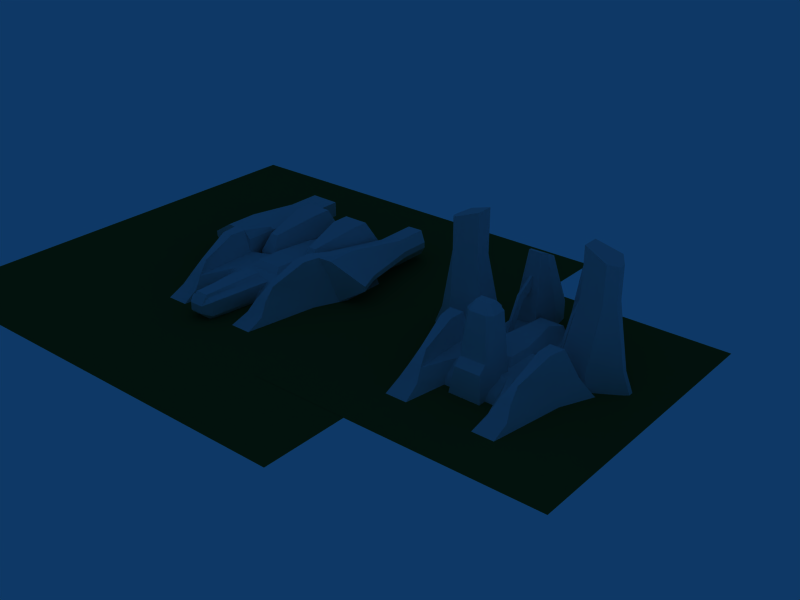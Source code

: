 # Source: towership.blend  (saved by Blender 2.49.2; exported with 4.5.12 LTS)
import bpy
from mathutils import Matrix  # noqa: F401  (used for matrix-valued properties, if any)

bpy.ops.wm.read_factory_settings(use_empty=True)
scene = bpy.context.scene
scene.name = 'Scene'

# ---- collections
col_collection_1 = bpy.data.collections.new('Collection 1'); scene.collection.children.link(col_collection_1)

# ---- materials (node trees are filled in below, after node groups)
mat_ground = bpy.data.materials.new('Ground')
mat_ground.alpha_threshold = 0.0
mat_ground.diffuse_color = (0.1915, 0.3061, 0.1265, 1.0)
mat_ground.roughness = 0.5
mat_ground.line_color = (0.0, 0.0, 0.0, 0.7302)
mat_metal = bpy.data.materials.new('Metal')
mat_metal.alpha_threshold = 0.0
mat_metal.roughness = 0.5
mat_metal.line_color = (0.0, 0.0, 0.0, 1.0)

# ---- material node trees

# ---- world
world_world = bpy.data.worlds.new('World'); scene.world = world_world
world_world.color = (0.05656, 0.2208, 0.4)
world_world.use_sun_shadow = False
world_world.sun_shadow_jitter_overblur = 0.0
world_world.cycles.sampling_method = 'MANUAL'
world_world.cycles.sample_map_resolution = 256

# ---- lights
light_lamp_002 = bpy.data.lights.new('Lamp.002', 'POINT')
light_lamp_002.transmission_factor = 0.0
light_lamp_002.energy = 100.0
light_lamp_002.shadow_buffer_clip_start = 0.5
light_lamp_002.shadow_soft_size = 1.0
light_lamp_002.shadow_maximum_resolution = 0.006
light_lamp_002.use_absolute_resolution = True
light_lamp_002.cycles.use_multiple_importance_sampling = False
light_lamp_001 = bpy.data.lights.new('Lamp.001', 'POINT')
light_lamp_001.transmission_factor = 0.0
light_lamp_001.energy = 100.0
light_lamp_001.shadow_buffer_clip_start = 0.5
light_lamp_001.shadow_soft_size = 1.0
light_lamp_001.shadow_maximum_resolution = 0.006
light_lamp_001.use_absolute_resolution = True
light_lamp_001.cycles.use_multiple_importance_sampling = False
light_lamp = bpy.data.lights.new('Lamp', 'POINT')
light_lamp.transmission_factor = 0.0
light_lamp.energy = 100.0
light_lamp.shadow_buffer_clip_start = 0.5
light_lamp.shadow_soft_size = 1.0
light_lamp.shadow_maximum_resolution = 0.006
light_lamp.use_absolute_resolution = True
light_lamp.cycles.use_multiple_importance_sampling = False

# ---- meshes
me_plane_001 = bpy.data.meshes.new('Plane.001')
me_plane_001.from_pydata([(1.0, 1.0, 0.0), (1.0, -1.0, 0.0), (-1.0, -1.0, 0.0), (-1.0, 1.0, 0.0)], [], [(0, 3, 2, 1)])
me_plane_001.materials.append(mat_ground)
me_plane_001.use_remesh_preserve_volume = False
me_plane_001.use_remesh_preserve_attributes = False
me_plane_001.use_mirror_vertex_groups = False
me_plane_001.update()
me_cube = bpy.data.meshes.new('Cube')
me_cube.from_pydata([(4.265, 1.026, -1.628), (3.488, -3.65, -1.628), (2.098, -3.65, -1.628), (1.651, -0.974, -1.628), (5.186, 3.082, -1.628), (5.186, 5.971, -1.628), (3.196, 7.637, -1.628), (0.0, 7.637, -1.628), (0.0, 6.82, -0.4516), (3.251, -1.98, -0.4516), (1.651, 0.09094, -0.4516), (2.48, -1.98, -0.4516), (2.593, 2.488, -0.4516), (4.883, 2.799, -1.128), (3.481, -2.551, -1.128), (4.029, 1.026, -1.128), (1.651, -0.7579, -1.128), (2.273, -2.551, -1.128), (1.115, -0.974, -1.628), (0.7676, 5.727, -0.4516), (1.128, 1.026, -0.4516), (1.115, 0.09094, -0.4516), (1.194, 3.103, -0.4666), (0.7676, 6.825, -0.4516), (0.7676, 7.637, -1.628), (0.862, 1.527, -0.1377), (0.9278, 3.104, -0.1527), (0.5016, 5.727, -0.1377), (0.0, 5.727, -0.1377), (0.0, 3.083, -0.1377), (0.0, 1.527, -0.1377), (1.171, 5.728, -1.107), (1.421, 3.105, -1.122), (1.171, 6.826, -1.107), (2.204, 6.833, -1.107), (2.243, 3.105, -1.107), (2.243, 5.41, -1.107), (1.115, -0.7579, -1.128), (0.0, -0.7579, -1.128), (0.0, -0.974, -1.628), (1.681, -0.3406, -3.053), (3.654, 1.292, -3.053), (3.194, -2.525, -3.053), (4.568, 5.33, -3.053), (2.521, -2.525, -3.053), (2.943, 6.69, -3.053), (0.0, -0.3406, -2.416), (0.0, 6.69, -2.416), (4.568, 2.971, -3.053), (3.111, 5.576, -1.628), (4.472, 3.105, -1.628), (4.472, 2.488, -0.4516), (0.0, 1.026, -0.4516), (0.0, 0.09094, -0.4516), (3.709, 1.026, -0.4516), (3.709, 2.134, 1.115), (2.803, 2.134, 1.115), (2.593, 1.026, -0.4516), (2.749, -1.186, 0.2487), (2.803, 1.026, 1.143), (3.119, -1.186, 0.2487), (3.521, 1.026, 1.143), (1.387, 7.637, -1.628), (0.9599, 6.69, -3.053), (0.8405, -0.3406, -3.053), (0.6794, 6.824, -0.4516), (0.6794, 7.637, -1.628), (0.444, 5.727, -0.1377), (0.8211, 3.101, -0.1509), (0.7629, 1.527, -0.1377), (0.9872, -0.974, -1.628), (0.9872, -0.7579, -1.128), (0.9872, 0.09094, -0.4516), (0.9983, 1.026, -0.4516), (0.7438, -0.3406, -2.416), (0.8495, 6.69, -2.416), (2.637, -5.029, -2.716), (2.728, -5.199, -3.053), (2.897, -5.199, -3.053), (2.987, -5.029, -2.716)], [], [(1, 0, 15, 14), (14, 15, 54, 9), (0, 4, 13, 15), (15, 13, 51, 54), (2, 1, 14, 17), (17, 14, 9, 11), (3, 2, 17, 16), (16, 17, 11, 10), (20, 21, 10, 57), (22, 20, 57, 12), (22, 26, 25, 20), (19, 27, 26, 22), (22, 32, 31, 19), (19, 31, 33, 23), (12, 35, 32, 22), (31, 32, 35, 36), (36, 34, 33, 31), (3, 16, 37, 18), (10, 21, 37, 16), (19, 23, 27), (41, 0, 1, 42), (5, 43, 45, 6), (4, 48, 43, 5), (0, 41, 48, 4), (3, 40, 44, 2), (48, 45, 43), (41, 42, 44, 40), (4, 5, 49, 50), (50, 49, 36, 35), (13, 4, 50, 51), (51, 50, 35, 12), (5, 6, 49), (34, 36, 49, 6), (12, 56, 55, 51), (11, 57, 10), (11, 58, 59, 57), (54, 61, 60, 9), (9, 60, 58, 11), (59, 58, 60, 61), (55, 56, 59, 61), (51, 55, 61, 54), (12, 57, 59, 56), (6, 45, 63, 62), (62, 63, 24), (63, 45, 48), (41, 40, 64), (64, 63, 48, 41), (18, 64, 40, 3), (7, 8, 65, 66), (66, 65, 23, 24), (29, 30, 69, 68), (68, 69, 25, 26), (28, 29, 68, 67), (67, 68, 26, 27), (18, 37, 71, 70), (70, 71, 38, 39), (53, 38, 71, 72), (72, 71, 37, 21), (8, 28, 67, 65), (65, 67, 27, 23), (24, 63, 75, 66), (66, 75, 47, 7), (21, 20, 73, 72), (72, 73, 52, 53), (20, 25, 69, 73), (73, 69, 30, 52), (46, 47, 75, 74), (74, 75, 63, 64), (39, 46, 74, 70), (70, 74, 64, 18), (44, 77, 76, 2), (42, 78, 77, 44), (1, 79, 78, 42), (2, 76, 79, 1), (76, 77, 78, 79)])
me_cube.polygons.foreach_set('use_smooth', [True] * 75)
me_cube.materials.append(mat_metal)
me_cube.use_remesh_preserve_volume = False
me_cube.use_remesh_preserve_attributes = False
me_cube.use_mirror_vertex_groups = False
me_cube.update()
me_cube_001 = bpy.data.meshes.new('Cube.001')
me_cube_001.from_pydata([(3.305, 6.679, 0.5093), (3.305, 6.679, -0.5093), (4.802, 6.142, 0.8337), (5.268, 5.911, 0.1962), (5.268, 5.911, -0.1962), (4.802, 6.142, -0.8337), (5.268, 3.899, -0.1962), (5.268, 3.899, 0.1962), (4.802, 3.899, -0.8337), (4.802, 3.899, 0.8337), (3.305, 3.899, 0.5093), (3.305, 3.899, -0.5093), (2.593, 3.857e-08, 0.8825), (2.593, -3.857e-08, -0.8825), (4.472, 6.314e-08, 1.445), (5.993, 0.0, 0.1552), (5.993, 0.0, -0.1552), (3.475, -6.314e-08, -1.445), (4.472, -2.143, -1.445), (4.472, -2.143, 1.445), (2.593, -2.143, 0.8825), (2.593, -2.143, -0.8825), (6.585, -1.438, -0.1552), (6.585, -1.438, 0.1552), (3.575, 6.582, 0.5677), (3.575, 6.582, -0.5677), (3.575, 3.899, -0.5677), (3.575, 3.899, 0.5677), (2.931, 4.3e-08, 0.9837), (2.752, -4.3e-08, -0.9837), (2.803, -2.393, 1.566), (2.931, -2.143, -0.9837), (4.336, 6.309, 0.7326), (4.336, 6.309, -0.7326), (4.336, 3.899, -0.7326), (4.336, 3.899, 0.7326), (3.886, 5.549e-08, 1.269), (3.2, -5.549e-08, -1.269), (3.709, -2.393, 1.566), (3.886, -2.143, -1.269)], [], [(4, 5, 2, 3), (10, 0, 1, 11), (7, 3, 2, 9), (6, 4, 3, 7), (8, 5, 4, 6), (17, 8, 6, 16), (16, 6, 7, 15), (15, 7, 9, 14), (12, 10, 11, 13), (23, 15, 14, 19), (22, 16, 15, 23), (18, 17, 16, 22), (13, 21, 20, 12), (18, 22, 23, 19), (0, 24, 25, 1), (24, 0, 10, 27), (1, 25, 26, 11), (11, 26, 29, 13), (27, 10, 12, 28), (20, 30, 28, 12), (30, 20, 21, 31), (13, 29, 31, 21), (24, 32, 33, 25), (32, 2, 5, 33), (27, 35, 32, 24), (35, 9, 2, 32), (25, 33, 34, 26), (33, 5, 8, 34), (26, 34, 37, 29), (34, 8, 17, 37), (9, 35, 36, 14), (35, 27, 28, 36), (30, 38, 36, 28), (38, 19, 14, 36), (19, 38, 39, 18), (38, 30, 31, 39), (29, 37, 39, 31), (37, 17, 18, 39)])
me_cube_001.polygons.foreach_set('use_smooth', [True] * 38)
me_cube_001.materials.append(mat_metal)
me_cube_001.use_remesh_preserve_volume = False
me_cube_001.use_remesh_preserve_attributes = False
me_cube_001.use_mirror_vertex_groups = False
me_cube_001.update()
me_cube_002 = bpy.data.meshes.new('Cube.002')
me_cube_002.from_pydata([(1.194, 0.573, 4.125), (2.303, 0.5757, 4.125), (2.92, 0.8427, -1.342), (2.92, 0.8427, 0.588), (0.5583, 0.8427, 0.588), (0.5583, 0.8427, -1.342), (1.398, 1.666, 3.563), (1.364, 0.185, 4.238), (2.182, 0.1914, 4.238), (1.96, 1.666, 3.563), (2.528, -0.397, 0.588), (2.487, 2.257, 0.588), (0.8021, 2.257, 0.588), (1.055, -0.4086, 0.588), (2.487, 2.257, -0.588), (0.8021, 2.257, -0.588), (1.146, -0.4086, -1.978), (2.453, -0.4086, -1.978), (1.629, -0.1708, 2.028), (1.939, -0.1683, 2.028), (1.866, -0.04436, 2.797), (1.694, -0.04571, 2.797), (1.866, -1.284, 1.999), (1.694, -1.286, 1.999), (1.629, -1.045, 1.611), (1.939, -1.043, 1.611), (1.939, -1.866, -0.06078), (1.629, -1.868, -0.06216), (1.866, -2.375, -0.09256), (1.694, -2.376, -0.09333)], [], [(1, 0, 7, 8), (0, 1, 9, 6), (4, 0, 6, 12), (0, 4, 13, 7), (3, 1, 8, 10), (11, 9, 1, 3), (2, 3, 10, 17), (14, 11, 3, 2), (5, 4, 12, 15), (16, 13, 4, 5), (2, 5, 15, 14), (17, 16, 5, 2), (12, 6, 9, 11), (10, 8, 7, 13), (15, 12, 11, 14), (16, 17, 10, 13), (19, 20, 21, 18), (20, 22, 23, 21), (21, 23, 24, 18), (19, 25, 22, 20), (18, 24, 25, 19), (24, 27, 26, 25), (25, 26, 28, 22), (23, 29, 27, 24), (22, 28, 29, 23), (28, 26, 27, 29)])
me_cube_002.polygons.foreach_set('use_smooth', [True] * 26)
me_cube_002.materials.append(mat_metal)
me_cube_002.use_remesh_preserve_volume = False
me_cube_002.use_remesh_preserve_attributes = False
me_cube_002.use_mirror_vertex_groups = False
me_cube_002.update()
me_cube_003 = bpy.data.meshes.new('Cube.003')
me_cube_003.from_pydata([(1.321, 0.588, -0.3086), (0.8521, -4.065, -0.3086), (0.0, -2.98e-08, 0.588), (0.8521, -4.065, 0.588), (1.321, -2.98e-08, 0.588), (0.0, -4.065, -0.588), (0.5391, -4.065, -0.588), (1.008, 0.588, -1.065), (0.0, 0.588, -1.065), (0.0, 0.588, -0.3086), (0.522, 0.0, 0.9653), (0.0, 0.0, 0.9653), (0.4311, -4.065, 0.9653), (0.0, -4.065, 0.9653), (0.47, -4.562, 0.4065), (0.0, -4.424, -0.2659), (0.4606, -4.424, -0.2659), (0.47, -4.562, -0.1061), (0.0, -4.562, 0.4065), (0.0, -4.562, -0.1061), (1.117, -1.436, -0.3086), (1.117, -1.768, 0.588), (0.8038, -1.436, -0.8574), (0.0, -1.436, -0.8574), (0.4825, -1.768, 0.9653), (0.0, -1.768, 0.9653), (0.8038, -0.9969, -1.342), (0.0, -0.9969, -1.342), (1.008, 0.588, -1.55), (0.0, 0.588, -1.55), (1.008, 2.34, -1.736), (0.0, 2.34, -1.736), (1.008, 2.34, -1.251), (0.0, 2.34, -1.251), (0.7477, -1.58e-08, 0.7653), (0.0, -1.58e-08, 0.7653), (0.6211, -1.768, 0.7653), (0.4567, -4.065, 0.7653)], [], [(0, 9, 2, 4), (0, 7, 8, 9), (6, 16, 15, 5), (1, 17, 16, 6), (3, 14, 17, 1), (14, 12, 13, 18), (15, 16, 17, 19), (19, 17, 14, 18), (0, 4, 21, 20), (20, 21, 3, 1), (7, 0, 20, 22), (22, 20, 1, 6), (23, 22, 6, 5), (13, 12, 24, 25), (25, 24, 10, 11), (23, 27, 26, 22), (22, 26, 28, 7), (29, 28, 26, 27), (29, 31, 30, 28), (28, 30, 32, 7), (7, 32, 33, 8), (32, 30, 31, 33), (2, 35, 34, 4), (35, 11, 10, 34), (3, 37, 14), (37, 12, 14), (4, 34, 36, 21), (34, 10, 24, 36), (21, 36, 37, 3), (36, 24, 12, 37)])
me_cube_003.polygons.foreach_set('use_smooth', [True] * 30)
me_cube_003.materials.append(mat_metal)
me_cube_003.use_remesh_preserve_volume = False
me_cube_003.use_remesh_preserve_attributes = False
me_cube_003.use_mirror_vertex_groups = False
me_cube_003.update()
me_plane = bpy.data.meshes.new('Plane')
me_plane.from_pydata([(1.0, 1.0, 0.0), (1.0, -1.0, 0.0), (-1.0, -1.0, 0.0), (-1.0, 1.0, 0.0)], [], [(0, 3, 2, 1)])
me_plane.materials.append(mat_ground)
me_plane.use_remesh_preserve_volume = False
me_plane.use_remesh_preserve_attributes = False
me_plane.use_mirror_vertex_groups = False
me_plane.update()

# ---- objects
ob_plane_001 = bpy.data.objects.new('Plane.001', me_plane_001)
ob_cube_007 = bpy.data.objects.new('Cube.007', me_cube)
ob_cube_006 = bpy.data.objects.new('Cube.006', me_cube_001)
ob_cube_005 = bpy.data.objects.new('Cube.005', me_cube_002)
ob_cube_004 = bpy.data.objects.new('Cube.004', me_cube_003)
ob_lamp_002 = bpy.data.objects.new('Lamp.002', light_lamp_002)
ob_lamp_001 = bpy.data.objects.new('Lamp.001', light_lamp_001)
ob_lamp = bpy.data.objects.new('Lamp', light_lamp)
ob_plane = bpy.data.objects.new('Plane', me_plane)
ob_cube_003 = bpy.data.objects.new('Cube.003', me_cube_003)
ob_cube_002 = bpy.data.objects.new('Cube.002', me_cube_002)
ob_cube_001 = bpy.data.objects.new('Cube.001', me_cube_001)
ob_cube = bpy.data.objects.new('Cube', me_cube)

# ---- transforms, parenting, visibility, modifiers, constraints
ob_plane_001.location = (16.71, 2.562, 4.457)
ob_plane_001.scale = (9.35, 9.35, 9.35)
ob_plane_001.lock_rotations_4d = False
ob_plane_001.empty_display_type = 'ARROWS'
ob_plane_001.lineart.crease_threshold = 0.0
ob_cube_007.location = (17.41, 0.0, 6.084)
ob_cube_007.lock_rotations_4d = False
ob_cube_007.empty_display_type = 'ARROWS'
ob_cube_007.lineart.crease_threshold = 0.0
_m = ob_cube_007.modifiers.new('Mirror', 'MIRROR')
_m.use_clip = True
_m = ob_cube_007.modifiers.new('EdgeSplit', 'EDGE_SPLIT')
ob_cube_006.location = (17.41, 4.527, 5.633)
ob_cube_006.rotation_euler = (1.571, -0.0, 0.0)
ob_cube_006.lock_rotations_4d = False
ob_cube_006.empty_display_type = 'ARROWS'
ob_cube_006.lineart.crease_threshold = 0.0
_m = ob_cube_006.modifiers.new('Mirror', 'MIRROR')
_m.use_clip = True
_m = ob_cube_006.modifiers.new('EdgeSplit', 'EDGE_SPLIT')
ob_cube_005.location = (17.41, 7.229, 5.045)
ob_cube_005.lock_rotations_4d = False
ob_cube_005.empty_display_type = 'ARROWS'
ob_cube_005.lineart.crease_threshold = 0.0
_m = ob_cube_005.modifiers.new('Mirror', 'MIRROR')
_m.use_clip = True
_m = ob_cube_005.modifiers.new('EdgeSplit', 'EDGE_SPLIT')
ob_cube_004.location = (17.41, 0.09094, 5.045)
ob_cube_004.rotation_euler = (-1.571, -0.0, 0.0)
ob_cube_004.lock_rotations_4d = False
ob_cube_004.empty_display_type = 'ARROWS'
ob_cube_004.lineart.crease_threshold = 0.0
_m = ob_cube_004.modifiers.new('Mirror', 'MIRROR')
_m.use_clip = True
_m = ob_cube_004.modifiers.new('EdgeSplit', 'EDGE_SPLIT')
ob_lamp_002.location = (25.52, -14.62, 22.2)
ob_lamp_002.lock_rotations_4d = False
ob_lamp_002.empty_display_type = 'ARROWS'
ob_lamp_002.lineart.crease_threshold = 0.0
ob_lamp_001.location = (-19.45, -9.038, 20.83)
ob_lamp_001.rotation_euler = (0.0, -0.0, 1.358)
ob_lamp_001.lock_rotations_4d = False
ob_lamp_001.empty_display_type = 'ARROWS'
ob_lamp_001.lineart.crease_threshold = 0.0
ob_lamp.location = (12.46, 15.61, 24.8)
ob_lamp.lock_rotations_4d = False
ob_lamp.empty_display_type = 'ARROWS'
ob_lamp.lineart.crease_threshold = 0.0
ob_plane.location = (-0.8281, 2.268, 4.449)
ob_plane.scale = (14.62, 14.62, 14.62)
ob_plane.lock_rotations_4d = False
ob_plane.empty_display_type = 'ARROWS'
ob_plane.hide_viewport = True
ob_plane.lineart.crease_threshold = 0.0
ob_cube_003.location = (0.0, 0.09094, 5.045)
ob_cube_003.lock_rotations_4d = False
ob_cube_003.empty_display_type = 'ARROWS'
ob_cube_003.lineart.crease_threshold = 0.0
_m = ob_cube_003.modifiers.new('Mirror', 'MIRROR')
_m.use_clip = True
_m = ob_cube_003.modifiers.new('EdgeSplit', 'EDGE_SPLIT')
ob_cube_002.location = (0.0, 7.229, 5.045)
ob_cube_002.rotation_euler = (1.571, -0.0, 0.0)
ob_cube_002.lock_rotations_4d = False
ob_cube_002.empty_display_type = 'ARROWS'
ob_cube_002.lineart.crease_threshold = 0.0
_m = ob_cube_002.modifiers.new('Mirror', 'MIRROR')
_m.use_clip = True
_m = ob_cube_002.modifiers.new('EdgeSplit', 'EDGE_SPLIT')
ob_cube_001.location = (0.0, 4.527, 5.633)
ob_cube_001.lock_rotations_4d = False
ob_cube_001.empty_display_type = 'ARROWS'
ob_cube_001.lineart.crease_threshold = 0.0
_m = ob_cube_001.modifiers.new('Mirror', 'MIRROR')
_m.use_clip = True
_m = ob_cube_001.modifiers.new('EdgeSplit', 'EDGE_SPLIT')
ob_cube.location = (0.0, 0.0, 6.084)
ob_cube.lock_rotations_4d = False
ob_cube.empty_display_type = 'ARROWS'
ob_cube.lineart.crease_threshold = 0.0
_m = ob_cube.modifiers.new('Mirror', 'MIRROR')
_m.use_clip = True
_m = ob_cube.modifiers.new('EdgeSplit', 'EDGE_SPLIT')

# ---- collection membership
col_collection_1.objects.link(ob_plane_001)
col_collection_1.objects.link(ob_cube_007)
col_collection_1.objects.link(ob_cube_006)
col_collection_1.objects.link(ob_cube_005)
col_collection_1.objects.link(ob_cube_004)
col_collection_1.objects.link(ob_lamp_002)
col_collection_1.objects.link(ob_lamp_001)
col_collection_1.objects.link(ob_lamp)
col_collection_1.objects.link(ob_plane)
col_collection_1.objects.link(ob_cube_003)
col_collection_1.objects.link(ob_cube_002)
col_collection_1.objects.link(ob_cube_001)
col_collection_1.objects.link(ob_cube)

# ---- scene / render settings (as saved in the file)
scene.frame_start = 1; scene.frame_end = 250; scene.frame_set(1)
scene.render.engine = 'BLENDER_EEVEE_NEXT'
scene.render.image_settings.file_format = 'JPEG'
scene.render.image_settings.color_mode = 'RGB'
scene.render.image_settings.compression = 90
scene.render.resolution_x = 800
scene.render.resolution_y = 600
scene.render.pixel_aspect_x = 100.0
scene.render.pixel_aspect_y = 100.0
scene.render.fps = 25
scene.render.dither_intensity = 0.0
scene.render.use_compositing = False
scene.render.use_sequencer = False
scene.render.bake_margin = 2
scene.render.bake_bias = 0.0
scene.render.use_stamp_time = False
scene.render.use_stamp_date = False
scene.render.use_stamp_frame = False
scene.render.use_stamp_camera = False
scene.render.use_stamp_scene = False
scene.render.use_stamp_filename = False
scene.render.use_stamp_render_time = False
scene.render.stamp_font_size = 0
scene.cycles.use_denoising = False
scene.cycles.samples = 10
scene.cycles.sampling_pattern = 'TABULATED_SOBOL'
scene.cycles.light_sampling_threshold = 0.0
scene.cycles.use_adaptive_sampling = False
scene.cycles.use_light_tree = False
scene.cycles.blur_glossy = 0.0
scene.cycles.volume_bounces = 1
scene.cycles.pixel_filter_type = 'GAUSSIAN'
scene.cycles.sample_clamp_indirect = 0.0
scene.view_settings.view_transform = 'Raw'
bpy.context.view_layer.update()

# ---- added for rendering (the .blend has no active camera): camera
cam_auto = bpy.data.cameras.new('AutoCamera')
cam_auto.lens = 50.0
cam_auto.sensor_width = 36.0
cam_auto.clip_end = 1000.0
ob_auto_camera = bpy.data.objects.new('AutoCamera', cam_auto)
scene.collection.objects.link(ob_auto_camera)
ob_auto_camera.location = (46.3637, -41.388, 35.456)
ob_auto_camera.rotation_euler = (1.09748, -7.21219e-08, 0.694738)
scene.camera = ob_auto_camera
bpy.context.view_layer.update()
